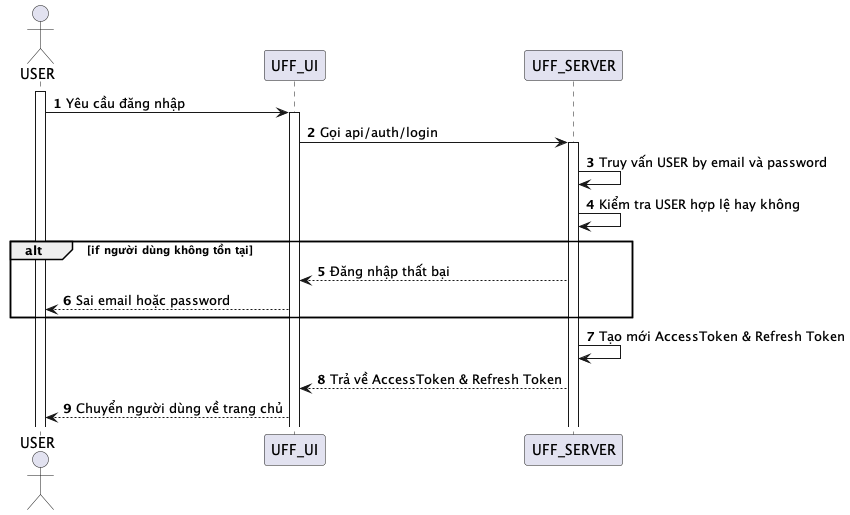

The diagram above was rendered by PlantUML. Its source (embedded in the PNG):
@startuml
autonumber
actor USER
activate USER
USER -> UFF_UI: Yêu cầu đăng nhập
activate UFF_UI
UFF_UI -> UFF_SERVER: Gọi api/auth/login
activate UFF_SERVER
UFF_SERVER -> UFF_SERVER: Truy vấn USER by email và password
UFF_SERVER -> UFF_SERVER: Kiểm tra USER hợp lệ hay không
alt if người dùng không tồn tại
UFF_SERVER --> UFF_UI: Đăng nhập thất bại
UFF_UI --> USER: Sai email hoặc password
end alt
UFF_SERVER -> UFF_SERVER: Tạo mới AccessToken & Refresh Token
UFF_SERVER --> UFF_UI: Trả về AccessToken & Refresh Token
UFF_UI --> USER: Chuyển người dùng về trang chủ

@enduml